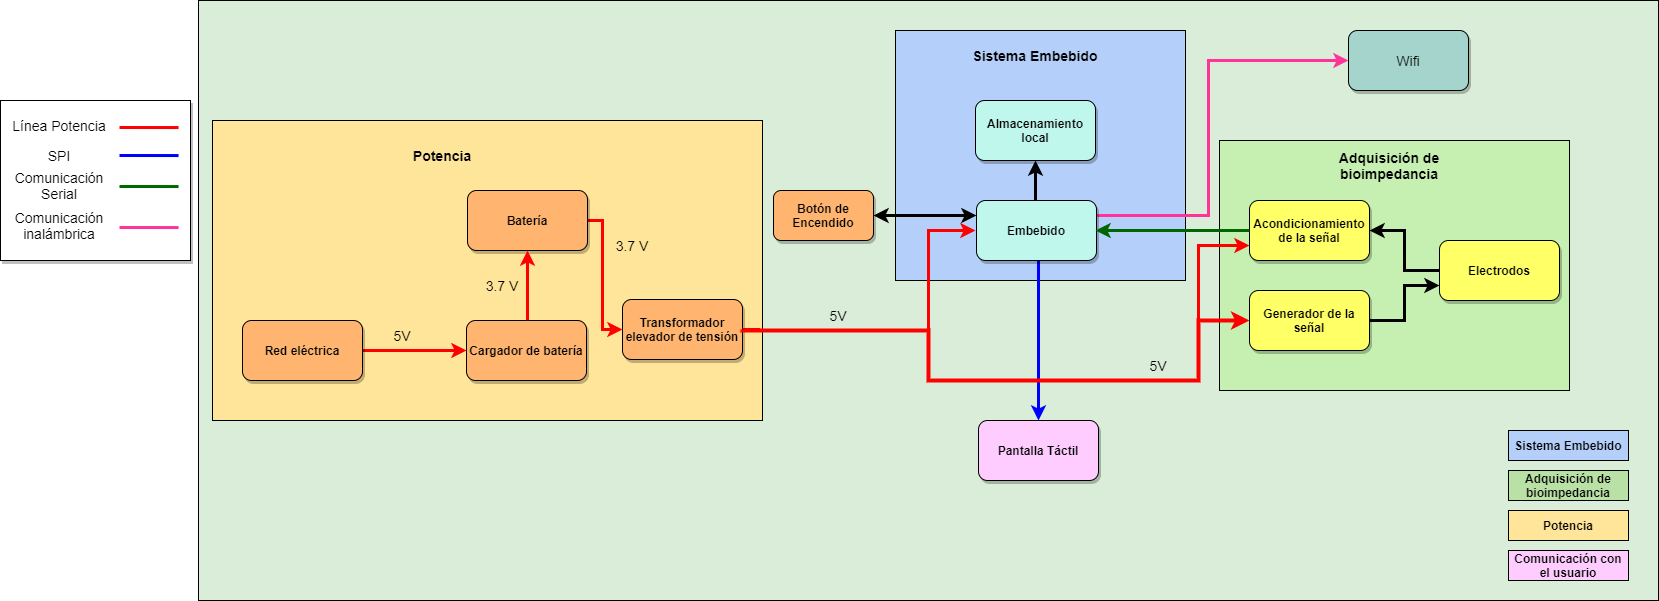

The diagram above was exported from draw.io. Its source (the exported page's mxGraphModel, read from the mxfile embedded in the PNG):
<mxGraphModel dx="1108" dy="482" grid="1" gridSize="10" guides="0" tooltips="1" connect="1" arrows="1" fold="1" page="1" pageScale="1" pageWidth="1169" pageHeight="827" math="0" shadow="0">
  <root>
    <mxCell id="0" />
    <mxCell id="1" parent="0" />
    <mxCell id="2HP2w4llLR0BRBa_N1Tb-1" value="" style="rounded=0;whiteSpace=wrap;html=1;fillColor=#DAEDD9;" parent="1" vertex="1">
      <mxGeometry x="360" y="130" width="1460" height="600" as="geometry" />
    </mxCell>
    <mxCell id="2JEkTu-bZ-WWuyINsXT0-1" value="&lt;font style=&quot;vertical-align: inherit&quot;&gt;&lt;font style=&quot;vertical-align: inherit&quot;&gt;&lt;font style=&quot;vertical-align: inherit&quot;&gt;&lt;font style=&quot;vertical-align: inherit&quot;&gt;&lt;font style=&quot;vertical-align: inherit&quot;&gt;&lt;font style=&quot;vertical-align: inherit&quot;&gt;&lt;b&gt;Pantalla Táctil&lt;/b&gt;&lt;/font&gt;&lt;/font&gt;&lt;/font&gt;&lt;/font&gt;&lt;/font&gt;&lt;/font&gt;" style="rounded=1;whiteSpace=wrap;html=1;fillColor=#FFCCFF;shadow=1;" parent="1" vertex="1">
      <mxGeometry x="1140" y="550" width="120" height="60" as="geometry" />
    </mxCell>
    <mxCell id="2JEkTu-bZ-WWuyINsXT0-22" value="&lt;b&gt;Sistema Embebido&lt;/b&gt;" style="rounded=0;whiteSpace=wrap;html=1;fillColor=#B4D0FA;" parent="1" vertex="1">
      <mxGeometry x="1670" y="560" width="120" height="30" as="geometry" />
    </mxCell>
    <mxCell id="2JEkTu-bZ-WWuyINsXT0-23" value="&lt;b&gt;Adquisición de bioimpedancia&lt;/b&gt;" style="rounded=0;whiteSpace=wrap;html=1;fillColor=#B9E0A5;" parent="1" vertex="1">
      <mxGeometry x="1670" y="600" width="120" height="30" as="geometry" />
    </mxCell>
    <mxCell id="2JEkTu-bZ-WWuyINsXT0-25" value="&lt;b&gt;Potencia&lt;/b&gt;" style="rounded=0;whiteSpace=wrap;html=1;fillColor=#FFE599;" parent="1" vertex="1">
      <mxGeometry x="1670" y="640" width="120" height="30" as="geometry" />
    </mxCell>
    <mxCell id="2JEkTu-bZ-WWuyINsXT0-27" value="&lt;b&gt;Comunicación con el usuario&lt;/b&gt;" style="rounded=0;whiteSpace=wrap;html=1;fillColor=#FFCCFF;" parent="1" vertex="1">
      <mxGeometry x="1670" y="680" width="120" height="30" as="geometry" />
    </mxCell>
    <mxCell id="2HP2w4llLR0BRBa_N1Tb-2" value="" style="rounded=0;whiteSpace=wrap;html=1;fillColor=#C6F0B1;" parent="1" vertex="1">
      <mxGeometry x="1381" y="270" width="350" height="250" as="geometry" />
    </mxCell>
    <mxCell id="2JEkTu-bZ-WWuyINsXT0-3" value="&lt;font style=&quot;vertical-align: inherit&quot;&gt;&lt;font style=&quot;vertical-align: inherit&quot;&gt;&lt;font style=&quot;vertical-align: inherit&quot;&gt;&lt;font style=&quot;vertical-align: inherit&quot;&gt;&lt;font style=&quot;vertical-align: inherit&quot;&gt;&lt;font style=&quot;vertical-align: inherit&quot;&gt;&lt;b&gt;Acondicionamiento de la señal&lt;/b&gt;&lt;/font&gt;&lt;/font&gt;&lt;/font&gt;&lt;/font&gt;&lt;/font&gt;&lt;/font&gt;" style="rounded=1;whiteSpace=wrap;html=1;fillColor=#FFFF66;shadow=1;" parent="1" vertex="1">
      <mxGeometry x="1411" y="330" width="120" height="60" as="geometry" />
    </mxCell>
    <mxCell id="2JEkTu-bZ-WWuyINsXT0-17" style="edgeStyle=orthogonalEdgeStyle;rounded=0;orthogonalLoop=1;jettySize=auto;html=1;entryX=0;entryY=0.75;entryDx=0;entryDy=0;strokeWidth=3;" parent="1" source="2JEkTu-bZ-WWuyINsXT0-14" target="2JEkTu-bZ-WWuyINsXT0-15" edge="1">
      <mxGeometry relative="1" as="geometry" />
    </mxCell>
    <mxCell id="2JEkTu-bZ-WWuyINsXT0-14" value="&lt;font style=&quot;vertical-align: inherit&quot;&gt;&lt;font style=&quot;vertical-align: inherit&quot;&gt;&lt;font style=&quot;vertical-align: inherit&quot;&gt;&lt;font style=&quot;vertical-align: inherit&quot;&gt;&lt;font style=&quot;vertical-align: inherit&quot;&gt;&lt;font style=&quot;vertical-align: inherit&quot;&gt;&lt;b&gt;Generador de la señal&lt;/b&gt;&lt;/font&gt;&lt;/font&gt;&lt;/font&gt;&lt;/font&gt;&lt;/font&gt;&lt;/font&gt;" style="rounded=1;whiteSpace=wrap;html=1;fillColor=#FFFF66;shadow=1;" parent="1" vertex="1">
      <mxGeometry x="1411" y="420" width="120" height="60" as="geometry" />
    </mxCell>
    <mxCell id="2JEkTu-bZ-WWuyINsXT0-19" style="edgeStyle=orthogonalEdgeStyle;rounded=0;orthogonalLoop=1;jettySize=auto;html=1;entryX=1;entryY=0.5;entryDx=0;entryDy=0;strokeWidth=3;" parent="1" source="2JEkTu-bZ-WWuyINsXT0-15" target="2JEkTu-bZ-WWuyINsXT0-3" edge="1">
      <mxGeometry relative="1" as="geometry" />
    </mxCell>
    <mxCell id="2JEkTu-bZ-WWuyINsXT0-15" value="&lt;font style=&quot;vertical-align: inherit&quot;&gt;&lt;font style=&quot;vertical-align: inherit&quot;&gt;&lt;font style=&quot;vertical-align: inherit&quot;&gt;&lt;font style=&quot;vertical-align: inherit&quot;&gt;&lt;font style=&quot;vertical-align: inherit&quot;&gt;&lt;font style=&quot;vertical-align: inherit&quot;&gt;&lt;b&gt;Electrodos&lt;/b&gt;&lt;/font&gt;&lt;/font&gt;&lt;/font&gt;&lt;/font&gt;&lt;/font&gt;&lt;/font&gt;" style="rounded=1;whiteSpace=wrap;html=1;fillColor=#FFFF66;shadow=1;" parent="1" vertex="1">
      <mxGeometry x="1601" y="370" width="120" height="60" as="geometry" />
    </mxCell>
    <mxCell id="2HP2w4llLR0BRBa_N1Tb-8" value="&lt;font&gt;&lt;span style=&quot;font-size: 14px&quot;&gt;&lt;b&gt;Adquisición&lt;/b&gt;&lt;/span&gt;&lt;b style=&quot;font-size: 14px&quot;&gt;&amp;nbsp;de bioimpedancia&lt;/b&gt;&lt;/font&gt;" style="text;html=1;strokeColor=none;fillColor=none;align=center;verticalAlign=middle;whiteSpace=wrap;rounded=0;" parent="1" vertex="1">
      <mxGeometry x="1521" y="280" width="60" height="30" as="geometry" />
    </mxCell>
    <mxCell id="2HP2w4llLR0BRBa_N1Tb-11" value="" style="rounded=0;whiteSpace=wrap;html=1;fontSize=14;fillColor=#B4D0FA;" parent="1" vertex="1">
      <mxGeometry x="1057" y="160" width="290" height="250" as="geometry" />
    </mxCell>
    <mxCell id="2JEkTu-bZ-WWuyINsXT0-21" style="edgeStyle=orthogonalEdgeStyle;rounded=0;orthogonalLoop=1;jettySize=auto;html=1;entryX=0.5;entryY=1;entryDx=0;entryDy=0;strokeWidth=3;" parent="1" target="2JEkTu-bZ-WWuyINsXT0-20" edge="1">
      <mxGeometry relative="1" as="geometry">
        <mxPoint x="1197" y="330" as="sourcePoint" />
      </mxGeometry>
    </mxCell>
    <mxCell id="2HP2w4llLR0BRBa_N1Tb-29" value="" style="edgeStyle=orthogonalEdgeStyle;rounded=0;orthogonalLoop=1;jettySize=auto;html=1;fontSize=14;strokeColor=#0000FF;strokeWidth=3;" parent="1" source="2JEkTu-bZ-WWuyINsXT0-2" target="2JEkTu-bZ-WWuyINsXT0-1" edge="1">
      <mxGeometry relative="1" as="geometry">
        <Array as="points">
          <mxPoint x="1200" y="430" />
          <mxPoint x="1200" y="430" />
        </Array>
      </mxGeometry>
    </mxCell>
    <mxCell id="2HP2w4llLR0BRBa_N1Tb-54" style="edgeStyle=orthogonalEdgeStyle;rounded=0;orthogonalLoop=1;jettySize=auto;html=1;exitX=1;exitY=0.25;exitDx=0;exitDy=0;entryX=0;entryY=0.5;entryDx=0;entryDy=0;shadow=0;fontSize=14;strokeColor=#FF3399;fillColor=#FF0000;strokeWidth=3;" parent="1" source="2JEkTu-bZ-WWuyINsXT0-2" target="2HP2w4llLR0BRBa_N1Tb-52" edge="1">
      <mxGeometry relative="1" as="geometry">
        <Array as="points">
          <mxPoint x="1370" y="345" />
          <mxPoint x="1370" y="190" />
        </Array>
      </mxGeometry>
    </mxCell>
    <mxCell id="2JEkTu-bZ-WWuyINsXT0-2" value="&lt;font style=&quot;vertical-align: inherit&quot;&gt;&lt;font style=&quot;vertical-align: inherit&quot;&gt;&lt;font style=&quot;vertical-align: inherit&quot;&gt;&lt;font style=&quot;vertical-align: inherit&quot;&gt;&lt;b&gt;Embebido&lt;/b&gt;&lt;/font&gt;&lt;/font&gt;&lt;/font&gt;&lt;/font&gt;" style="rounded=1;whiteSpace=wrap;html=1;fillColor=#BFF7ED;shadow=1;" parent="1" vertex="1">
      <mxGeometry x="1138" y="330" width="120" height="60" as="geometry" />
    </mxCell>
    <mxCell id="2JEkTu-bZ-WWuyINsXT0-20" value="&lt;font style=&quot;vertical-align: inherit&quot;&gt;&lt;font style=&quot;vertical-align: inherit&quot;&gt;&lt;font style=&quot;vertical-align: inherit&quot;&gt;&lt;font style=&quot;vertical-align: inherit&quot;&gt;&lt;font style=&quot;vertical-align: inherit&quot;&gt;&lt;font style=&quot;vertical-align: inherit&quot;&gt;&lt;b&gt;Almacenamiento local&lt;/b&gt;&lt;/font&gt;&lt;/font&gt;&lt;/font&gt;&lt;/font&gt;&lt;/font&gt;&lt;/font&gt;" style="rounded=1;whiteSpace=wrap;html=1;fillColor=#BFF7ED;shadow=1;" parent="1" vertex="1">
      <mxGeometry x="1137" y="230" width="120" height="60" as="geometry" />
    </mxCell>
    <mxCell id="2JEkTu-bZ-WWuyINsXT0-11" style="edgeStyle=orthogonalEdgeStyle;rounded=0;orthogonalLoop=1;jettySize=auto;html=1;strokeColor=#006600;strokeWidth=3;" parent="1" edge="1">
      <mxGeometry relative="1" as="geometry">
        <mxPoint x="1411" y="360" as="sourcePoint" />
        <mxPoint x="1257" y="360" as="targetPoint" />
      </mxGeometry>
    </mxCell>
    <mxCell id="2HP2w4llLR0BRBa_N1Tb-16" value="&lt;span style=&quot;font-size: 14px&quot;&gt;&lt;b&gt;Sistema Embebido&lt;/b&gt;&lt;/span&gt;" style="text;html=1;strokeColor=none;fillColor=none;align=center;verticalAlign=middle;whiteSpace=wrap;rounded=0;" parent="1" vertex="1">
      <mxGeometry x="1117" y="170" width="160" height="30" as="geometry" />
    </mxCell>
    <mxCell id="2HP2w4llLR0BRBa_N1Tb-17" value="" style="rounded=0;whiteSpace=wrap;html=1;fontSize=14;fillColor=#FFE599;" parent="1" vertex="1">
      <mxGeometry x="374" y="250" width="550" height="300" as="geometry" />
    </mxCell>
    <mxCell id="2JEkTu-bZ-WWuyINsXT0-9" style="edgeStyle=orthogonalEdgeStyle;rounded=0;orthogonalLoop=1;jettySize=auto;html=1;entryX=0;entryY=0.5;entryDx=0;entryDy=0;strokeColor=#FF0000;strokeWidth=3;" parent="1" source="2JEkTu-bZ-WWuyINsXT0-4" target="2JEkTu-bZ-WWuyINsXT0-6" edge="1">
      <mxGeometry relative="1" as="geometry">
        <Array as="points">
          <mxPoint x="764" y="350" />
          <mxPoint x="764" y="459" />
        </Array>
      </mxGeometry>
    </mxCell>
    <mxCell id="2JEkTu-bZ-WWuyINsXT0-4" value="&lt;font style=&quot;vertical-align: inherit&quot;&gt;&lt;font style=&quot;vertical-align: inherit&quot;&gt;&lt;font style=&quot;vertical-align: inherit&quot;&gt;&lt;font style=&quot;vertical-align: inherit&quot;&gt;&lt;b&gt;Batería&lt;/b&gt;&lt;/font&gt;&lt;/font&gt;&lt;/font&gt;&lt;/font&gt;" style="rounded=1;whiteSpace=wrap;html=1;fillColor=#FFB570;shadow=1;" parent="1" vertex="1">
      <mxGeometry x="629" y="320" width="120" height="60" as="geometry" />
    </mxCell>
    <mxCell id="2JEkTu-bZ-WWuyINsXT0-10" style="edgeStyle=orthogonalEdgeStyle;rounded=0;orthogonalLoop=1;jettySize=auto;html=1;entryX=0.5;entryY=1;entryDx=0;entryDy=0;strokeColor=#FF0000;strokeWidth=3;" parent="1" source="2JEkTu-bZ-WWuyINsXT0-5" target="2JEkTu-bZ-WWuyINsXT0-4" edge="1">
      <mxGeometry relative="1" as="geometry">
        <Array as="points">
          <mxPoint x="689" y="430" />
          <mxPoint x="689" y="430" />
        </Array>
      </mxGeometry>
    </mxCell>
    <mxCell id="2JEkTu-bZ-WWuyINsXT0-5" value="&lt;font style=&quot;vertical-align: inherit&quot;&gt;&lt;font style=&quot;vertical-align: inherit&quot;&gt;&lt;font style=&quot;vertical-align: inherit&quot;&gt;&lt;font style=&quot;vertical-align: inherit&quot;&gt;&lt;b&gt;Cargador de batería&lt;/b&gt;&lt;/font&gt;&lt;/font&gt;&lt;/font&gt;&lt;/font&gt;" style="rounded=1;whiteSpace=wrap;html=1;fillColor=#FFB570;shadow=1;" parent="1" vertex="1">
      <mxGeometry x="628" y="450" width="120" height="60" as="geometry" />
    </mxCell>
    <mxCell id="2HP2w4llLR0BRBa_N1Tb-20" style="edgeStyle=orthogonalEdgeStyle;rounded=0;orthogonalLoop=1;jettySize=auto;html=1;exitX=1;exitY=0.5;exitDx=0;exitDy=0;entryX=0;entryY=0.5;entryDx=0;entryDy=0;fontSize=14;strokeColor=#FF0000;strokeWidth=3;" parent="1" source="2JEkTu-bZ-WWuyINsXT0-6" edge="1">
      <mxGeometry relative="1" as="geometry">
        <mxPoint x="1001" y="465" as="sourcePoint" />
        <mxPoint x="1137" y="360" as="targetPoint" />
        <Array as="points">
          <mxPoint x="920" y="460" />
          <mxPoint x="1090" y="460" />
          <mxPoint x="1090" y="360" />
        </Array>
      </mxGeometry>
    </mxCell>
    <mxCell id="2HP2w4llLR0BRBa_N1Tb-35" style="edgeStyle=orthogonalEdgeStyle;rounded=0;orthogonalLoop=1;jettySize=auto;html=1;exitX=1;exitY=0.25;exitDx=0;exitDy=0;entryX=0;entryY=0.75;entryDx=0;entryDy=0;fontSize=14;strokeColor=#FF0000;strokeWidth=3;" parent="1" source="2JEkTu-bZ-WWuyINsXT0-6" target="2JEkTu-bZ-WWuyINsXT0-3" edge="1">
      <mxGeometry relative="1" as="geometry">
        <Array as="points">
          <mxPoint x="900" y="444" />
          <mxPoint x="900" y="460" />
          <mxPoint x="1090" y="460" />
          <mxPoint x="1090" y="510" />
          <mxPoint x="1360" y="510" />
          <mxPoint x="1360" y="375" />
        </Array>
      </mxGeometry>
    </mxCell>
    <mxCell id="2JEkTu-bZ-WWuyINsXT0-6" value="&lt;font style=&quot;vertical-align: inherit&quot;&gt;&lt;font style=&quot;vertical-align: inherit&quot;&gt;&lt;font style=&quot;vertical-align: inherit&quot;&gt;&lt;font style=&quot;vertical-align: inherit&quot;&gt;&lt;b&gt;Transformador elevador de tensión&lt;/b&gt;&lt;/font&gt;&lt;/font&gt;&lt;/font&gt;&lt;/font&gt;" style="rounded=1;whiteSpace=wrap;html=1;fillColor=#FFB570;shadow=1;" parent="1" vertex="1">
      <mxGeometry x="784" y="429" width="120" height="60" as="geometry" />
    </mxCell>
    <mxCell id="2JEkTu-bZ-WWuyINsXT0-30" style="edgeStyle=orthogonalEdgeStyle;rounded=0;orthogonalLoop=1;jettySize=auto;html=1;strokeColor=#FF0000;strokeWidth=3;" parent="1" source="2JEkTu-bZ-WWuyINsXT0-28" target="2JEkTu-bZ-WWuyINsXT0-5" edge="1">
      <mxGeometry relative="1" as="geometry" />
    </mxCell>
    <mxCell id="2JEkTu-bZ-WWuyINsXT0-28" value="&lt;b&gt;Red eléctrica&lt;/b&gt;" style="whiteSpace=wrap;html=1;rounded=1;fillColor=#FFB570;shadow=1;" parent="1" vertex="1">
      <mxGeometry x="404" y="450" width="120" height="60" as="geometry" />
    </mxCell>
    <mxCell id="2HP2w4llLR0BRBa_N1Tb-13" style="edgeStyle=orthogonalEdgeStyle;rounded=0;orthogonalLoop=1;jettySize=auto;html=1;fontSize=14;startArrow=none;strokeColor=#FF0000;exitX=1;exitY=0.5;exitDx=0;exitDy=0;strokeWidth=4;" parent="1" source="2JEkTu-bZ-WWuyINsXT0-6" target="2JEkTu-bZ-WWuyINsXT0-14" edge="1">
      <mxGeometry relative="1" as="geometry">
        <mxPoint x="890" y="468" as="sourcePoint" />
        <Array as="points">
          <mxPoint x="904" y="460" />
          <mxPoint x="1090" y="460" />
          <mxPoint x="1090" y="510" />
          <mxPoint x="1360" y="510" />
          <mxPoint x="1360" y="450" />
        </Array>
      </mxGeometry>
    </mxCell>
    <mxCell id="2HP2w4llLR0BRBa_N1Tb-21" value="&lt;span style=&quot;font-size: 14px&quot;&gt;&lt;b&gt;Potencia&lt;/b&gt;&lt;/span&gt;" style="text;html=1;strokeColor=none;fillColor=none;align=center;verticalAlign=middle;whiteSpace=wrap;rounded=0;" parent="1" vertex="1">
      <mxGeometry x="524" y="270" width="160" height="30" as="geometry" />
    </mxCell>
    <mxCell id="2HP2w4llLR0BRBa_N1Tb-23" value="5V" style="text;html=1;strokeColor=none;fillColor=none;align=center;verticalAlign=middle;whiteSpace=wrap;rounded=0;shadow=1;fontSize=14;" parent="1" vertex="1">
      <mxGeometry x="534" y="450" width="60" height="30" as="geometry" />
    </mxCell>
    <mxCell id="2HP2w4llLR0BRBa_N1Tb-24" value="3.7 V" style="text;html=1;strokeColor=none;fillColor=none;align=center;verticalAlign=middle;whiteSpace=wrap;rounded=0;shadow=1;fontSize=14;" parent="1" vertex="1">
      <mxGeometry x="634" y="400" width="60" height="30" as="geometry" />
    </mxCell>
    <mxCell id="2HP2w4llLR0BRBa_N1Tb-25" value="3.7 V" style="text;html=1;strokeColor=none;fillColor=none;align=center;verticalAlign=middle;whiteSpace=wrap;rounded=0;shadow=1;fontSize=14;" parent="1" vertex="1">
      <mxGeometry x="764" y="360" width="60" height="30" as="geometry" />
    </mxCell>
    <mxCell id="2HP2w4llLR0BRBa_N1Tb-27" value="5V" style="text;html=1;strokeColor=none;fillColor=none;align=center;verticalAlign=middle;whiteSpace=wrap;rounded=0;shadow=1;fontSize=14;" parent="1" vertex="1">
      <mxGeometry x="970" y="430" width="60" height="30" as="geometry" />
    </mxCell>
    <mxCell id="2HP2w4llLR0BRBa_N1Tb-28" value="5V" style="text;html=1;strokeColor=none;fillColor=none;align=center;verticalAlign=middle;whiteSpace=wrap;rounded=0;shadow=1;fontSize=14;" parent="1" vertex="1">
      <mxGeometry x="1290" y="480" width="60" height="30" as="geometry" />
    </mxCell>
    <mxCell id="2HP2w4llLR0BRBa_N1Tb-42" value="" style="rounded=0;whiteSpace=wrap;html=1;shadow=1;fontSize=14;fillColor=#FFFFFF;" parent="1" vertex="1">
      <mxGeometry x="162" y="230" width="190" height="160" as="geometry" />
    </mxCell>
    <mxCell id="2HP2w4llLR0BRBa_N1Tb-43" value="Línea Potencia" style="text;html=1;strokeColor=none;fillColor=none;align=center;verticalAlign=middle;whiteSpace=wrap;rounded=0;shadow=1;fontSize=14;" parent="1" vertex="1">
      <mxGeometry x="171" y="240" width="100" height="30" as="geometry" />
    </mxCell>
    <mxCell id="2HP2w4llLR0BRBa_N1Tb-45" value="" style="endArrow=none;html=1;rounded=0;fontSize=14;strokeColor=#FF0000;exitX=0.905;exitY=0.743;exitDx=0;exitDy=0;exitPerimeter=0;shadow=0;fillColor=#FF0000;strokeWidth=3;" parent="1" edge="1">
      <mxGeometry width="50" height="50" relative="1" as="geometry">
        <mxPoint x="340.0500000000002" y="257.04999999999995" as="sourcePoint" />
        <mxPoint x="281" y="257" as="targetPoint" />
      </mxGeometry>
    </mxCell>
    <mxCell id="2HP2w4llLR0BRBa_N1Tb-47" value="" style="endArrow=none;html=1;rounded=0;fontSize=14;strokeColor=#0000FF;exitX=0.905;exitY=0.743;exitDx=0;exitDy=0;exitPerimeter=0;shadow=0;fillColor=#FF0000;strokeWidth=3;" parent="1" edge="1">
      <mxGeometry width="50" height="50" relative="1" as="geometry">
        <mxPoint x="340.0500000000002" y="285.05000000000007" as="sourcePoint" />
        <mxPoint x="280.9999999999998" y="285" as="targetPoint" />
      </mxGeometry>
    </mxCell>
    <mxCell id="2HP2w4llLR0BRBa_N1Tb-48" value="SPI" style="text;html=1;strokeColor=none;fillColor=none;align=center;verticalAlign=middle;whiteSpace=wrap;rounded=0;shadow=1;fontSize=14;" parent="1" vertex="1">
      <mxGeometry x="171" y="270" width="100" height="30" as="geometry" />
    </mxCell>
    <mxCell id="2HP2w4llLR0BRBa_N1Tb-49" value="" style="endArrow=none;html=1;rounded=0;fontSize=14;strokeColor=#006600;exitX=0.905;exitY=0.743;exitDx=0;exitDy=0;exitPerimeter=0;shadow=0;fillColor=#FF0000;strokeWidth=3;" parent="1" edge="1">
      <mxGeometry width="50" height="50" relative="1" as="geometry">
        <mxPoint x="340.0500000000002" y="316.05000000000007" as="sourcePoint" />
        <mxPoint x="280.9999999999998" y="315.9999999999999" as="targetPoint" />
      </mxGeometry>
    </mxCell>
    <mxCell id="2HP2w4llLR0BRBa_N1Tb-50" value="Comunicación Serial" style="text;html=1;strokeColor=none;fillColor=none;align=center;verticalAlign=middle;whiteSpace=wrap;rounded=0;shadow=1;fontSize=14;" parent="1" vertex="1">
      <mxGeometry x="171" y="300" width="100" height="30" as="geometry" />
    </mxCell>
    <mxCell id="2HP2w4llLR0BRBa_N1Tb-51" value="&lt;font style=&quot;vertical-align: inherit&quot;&gt;&lt;font style=&quot;vertical-align: inherit&quot;&gt;&lt;font style=&quot;vertical-align: inherit&quot;&gt;&lt;font style=&quot;vertical-align: inherit&quot;&gt;&lt;b&gt;Botón de Encendido&lt;/b&gt;&lt;/font&gt;&lt;/font&gt;&lt;/font&gt;&lt;/font&gt;" style="rounded=1;whiteSpace=wrap;html=1;fillColor=#FFB570;shadow=1;" parent="1" vertex="1">
      <mxGeometry x="935" y="320" width="100" height="50" as="geometry" />
    </mxCell>
    <mxCell id="2HP2w4llLR0BRBa_N1Tb-52" value="Wifi" style="rounded=1;whiteSpace=wrap;html=1;shadow=1;fontSize=14;fillColor=#A4D4CB;" parent="1" vertex="1">
      <mxGeometry x="1510" y="160" width="120" height="60" as="geometry" />
    </mxCell>
    <mxCell id="2HP2w4llLR0BRBa_N1Tb-55" value="" style="endArrow=classic;startArrow=classic;html=1;rounded=0;shadow=0;fontSize=14;strokeColor=#000000;fillColor=#FF0000;entryX=0;entryY=0.25;entryDx=0;entryDy=0;exitX=1;exitY=0.5;exitDx=0;exitDy=0;strokeWidth=3;" parent="1" source="2HP2w4llLR0BRBa_N1Tb-51" target="2JEkTu-bZ-WWuyINsXT0-2" edge="1">
      <mxGeometry width="50" height="50" relative="1" as="geometry">
        <mxPoint x="1120" y="450" as="sourcePoint" />
        <mxPoint x="1170" y="400" as="targetPoint" />
        <Array as="points" />
      </mxGeometry>
    </mxCell>
    <mxCell id="2HP2w4llLR0BRBa_N1Tb-56" value="Comunicación inalámbrica" style="text;html=1;strokeColor=none;fillColor=none;align=center;verticalAlign=middle;whiteSpace=wrap;rounded=0;shadow=1;fontSize=14;" parent="1" vertex="1">
      <mxGeometry x="171" y="340" width="100" height="30" as="geometry" />
    </mxCell>
    <mxCell id="2HP2w4llLR0BRBa_N1Tb-58" value="" style="endArrow=none;html=1;rounded=0;fontSize=14;strokeColor=#FF3399;exitX=0.905;exitY=0.743;exitDx=0;exitDy=0;exitPerimeter=0;shadow=0;fillColor=#FF0000;strokeWidth=3;" parent="1" edge="1">
      <mxGeometry width="50" height="50" relative="1" as="geometry">
        <mxPoint x="340.0500000000002" y="357.05000000000007" as="sourcePoint" />
        <mxPoint x="280.9999999999998" y="356.9999999999999" as="targetPoint" />
      </mxGeometry>
    </mxCell>
  </root>
</mxGraphModel>